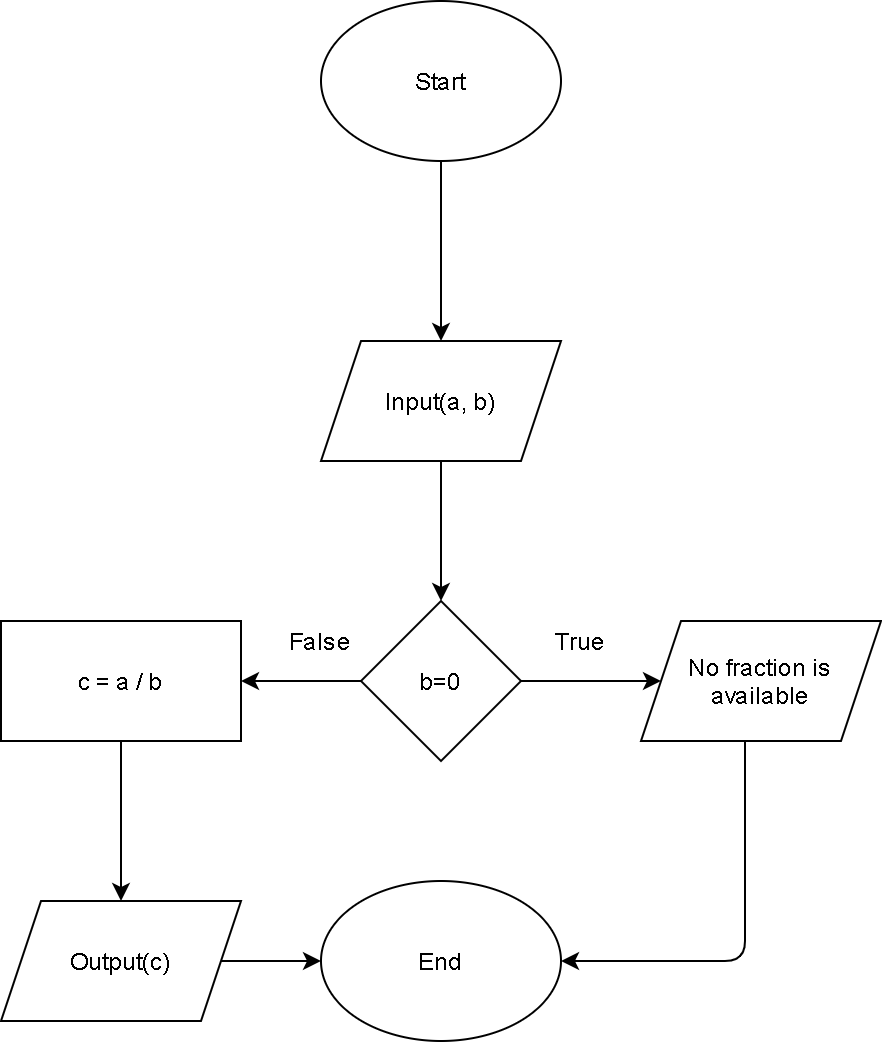

The diagram above was exported from draw.io. Its source (the exported page's mxGraphModel, read from the mxfile embedded in the PNG):
<mxGraphModel dx="868" dy="520" grid="1" gridSize="10" guides="1" tooltips="1" connect="1" arrows="1" fold="1" page="1" pageScale="1" pageWidth="850" pageHeight="1100" math="0" shadow="0">
  <root>
    <mxCell id="0" />
    <mxCell id="1" parent="0" />
    <mxCell id="2" value="" style="edgeStyle=orthogonalEdgeStyle;rounded=0;orthogonalLoop=1;jettySize=auto;html=1;fontFamily=Helvetica;" edge="1" source="3" target="5" parent="1">
      <mxGeometry relative="1" as="geometry" />
    </mxCell>
    <mxCell id="3" value="Start" style="ellipse;whiteSpace=wrap;html=1;fontFamily=Helvetica;" vertex="1" parent="1">
      <mxGeometry x="340" y="40" width="120" height="80" as="geometry" />
    </mxCell>
    <mxCell id="4" value="" style="edgeStyle=orthogonalEdgeStyle;rounded=0;orthogonalLoop=1;jettySize=auto;html=1;fontFamily=Helvetica;" edge="1" source="5" target="8" parent="1">
      <mxGeometry relative="1" as="geometry" />
    </mxCell>
    <mxCell id="5" value="Input(a, b)" style="shape=parallelogram;perimeter=parallelogramPerimeter;whiteSpace=wrap;html=1;fixedSize=1;" vertex="1" parent="1">
      <mxGeometry x="340" y="210" width="120" height="60" as="geometry" />
    </mxCell>
    <mxCell id="6" value="" style="edgeStyle=orthogonalEdgeStyle;rounded=0;orthogonalLoop=1;jettySize=auto;html=1;fontFamily=Helvetica;" edge="1" source="8" target="9" parent="1">
      <mxGeometry relative="1" as="geometry" />
    </mxCell>
    <mxCell id="7" value="" style="edgeStyle=orthogonalEdgeStyle;rounded=0;orthogonalLoop=1;jettySize=auto;html=1;fontFamily=Helvetica;" edge="1" source="8" target="12" parent="1">
      <mxGeometry relative="1" as="geometry" />
    </mxCell>
    <mxCell id="8" value="b=0" style="rhombus;whiteSpace=wrap;html=1;" vertex="1" parent="1">
      <mxGeometry x="360" y="340" width="80" height="80" as="geometry" />
    </mxCell>
    <mxCell id="9" value="No fraction is available" style="shape=parallelogram;perimeter=parallelogramPerimeter;whiteSpace=wrap;html=1;fixedSize=1;" vertex="1" parent="1">
      <mxGeometry x="500" y="350" width="120" height="60" as="geometry" />
    </mxCell>
    <mxCell id="10" value="True" style="text;html=1;strokeColor=none;fillColor=none;align=center;verticalAlign=middle;whiteSpace=wrap;rounded=0;fontFamily=Helvetica;" vertex="1" parent="1">
      <mxGeometry x="450" y="350" width="40" height="20" as="geometry" />
    </mxCell>
    <mxCell id="11" value="" style="edgeStyle=orthogonalEdgeStyle;rounded=0;orthogonalLoop=1;jettySize=auto;html=1;fontFamily=Helvetica;" edge="1" source="12" target="15" parent="1">
      <mxGeometry relative="1" as="geometry" />
    </mxCell>
    <mxCell id="12" value="c = a / b" style="whiteSpace=wrap;html=1;" vertex="1" parent="1">
      <mxGeometry x="180" y="350" width="120" height="60" as="geometry" />
    </mxCell>
    <mxCell id="13" value="False" style="text;html=1;strokeColor=none;fillColor=none;align=center;verticalAlign=middle;whiteSpace=wrap;rounded=0;fontFamily=Helvetica;" vertex="1" parent="1">
      <mxGeometry x="320" y="350" width="40" height="20" as="geometry" />
    </mxCell>
    <mxCell id="14" value="" style="edgeStyle=orthogonalEdgeStyle;rounded=0;orthogonalLoop=1;jettySize=auto;html=1;fontFamily=Helvetica;" edge="1" source="15" target="16" parent="1">
      <mxGeometry relative="1" as="geometry" />
    </mxCell>
    <mxCell id="15" value="Output(c)" style="shape=parallelogram;perimeter=parallelogramPerimeter;whiteSpace=wrap;html=1;fixedSize=1;" vertex="1" parent="1">
      <mxGeometry x="180" y="490" width="120" height="60" as="geometry" />
    </mxCell>
    <mxCell id="16" value="End" style="ellipse;whiteSpace=wrap;html=1;" vertex="1" parent="1">
      <mxGeometry x="340" y="480" width="120" height="80" as="geometry" />
    </mxCell>
    <mxCell id="17" value="" style="endArrow=classic;html=1;fontFamily=Helvetica;entryX=1;entryY=0.5;entryDx=0;entryDy=0;" edge="1" target="16" parent="1">
      <mxGeometry width="50" height="50" relative="1" as="geometry">
        <mxPoint x="552" y="410" as="sourcePoint" />
        <mxPoint x="525" y="520" as="targetPoint" />
        <Array as="points">
          <mxPoint x="552" y="520" />
        </Array>
      </mxGeometry>
    </mxCell>
  </root>
</mxGraphModel>